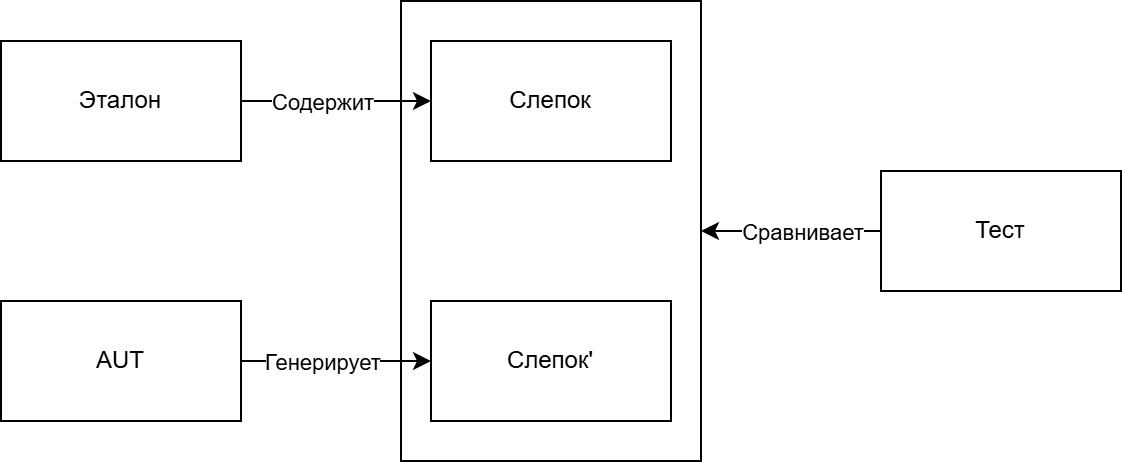

The diagram above was exported from draw.io. Its source (the exported page's mxGraphModel, read from the mxfile embedded in the PNG):
<mxGraphModel dx="1434" dy="746" grid="1" gridSize="10" guides="1" tooltips="1" connect="1" arrows="1" fold="1" page="1" pageScale="1" pageWidth="850" pageHeight="1100" math="0" shadow="0">
  <root>
    <mxCell id="0" />
    <mxCell id="1" parent="0" />
    <mxCell id="_SnCmpSbxFfpvaKDgkAW-11" value="" style="rounded=0;whiteSpace=wrap;html=1;" parent="1" vertex="1">
      <mxGeometry x="350" y="130" width="150" height="230" as="geometry" />
    </mxCell>
    <mxCell id="_SnCmpSbxFfpvaKDgkAW-1" value="Слепок" style="rounded=0;whiteSpace=wrap;html=1;" parent="1" vertex="1">
      <mxGeometry x="365" y="150" width="120" height="60" as="geometry" />
    </mxCell>
    <mxCell id="_SnCmpSbxFfpvaKDgkAW-4" style="edgeStyle=orthogonalEdgeStyle;rounded=0;orthogonalLoop=1;jettySize=auto;html=1;" parent="1" source="_SnCmpSbxFfpvaKDgkAW-2" target="_SnCmpSbxFfpvaKDgkAW-3" edge="1">
      <mxGeometry relative="1" as="geometry" />
    </mxCell>
    <mxCell id="_SnCmpSbxFfpvaKDgkAW-5" value="Генерирует" style="edgeLabel;html=1;align=center;verticalAlign=middle;resizable=0;points=[];" parent="_SnCmpSbxFfpvaKDgkAW-4" vertex="1" connectable="0">
      <mxGeometry x="0.0809" relative="1" as="geometry">
        <mxPoint x="-11" as="offset" />
      </mxGeometry>
    </mxCell>
    <mxCell id="_SnCmpSbxFfpvaKDgkAW-2" value="AUT" style="rounded=0;whiteSpace=wrap;html=1;" parent="1" vertex="1">
      <mxGeometry x="150" y="280" width="120" height="60" as="geometry" />
    </mxCell>
    <mxCell id="_SnCmpSbxFfpvaKDgkAW-3" value="Слепок'" style="rounded=0;whiteSpace=wrap;html=1;" parent="1" vertex="1">
      <mxGeometry x="365" y="280" width="120" height="60" as="geometry" />
    </mxCell>
    <mxCell id="_SnCmpSbxFfpvaKDgkAW-12" style="edgeStyle=orthogonalEdgeStyle;rounded=0;orthogonalLoop=1;jettySize=auto;html=1;entryX=1;entryY=0.5;entryDx=0;entryDy=0;" parent="1" source="_SnCmpSbxFfpvaKDgkAW-6" target="_SnCmpSbxFfpvaKDgkAW-11" edge="1">
      <mxGeometry relative="1" as="geometry" />
    </mxCell>
    <mxCell id="_SnCmpSbxFfpvaKDgkAW-13" value="Сравнивает" style="edgeLabel;html=1;align=center;verticalAlign=middle;resizable=0;points=[];" parent="_SnCmpSbxFfpvaKDgkAW-12" vertex="1" connectable="0">
      <mxGeometry x="-0.164" y="1" relative="1" as="geometry">
        <mxPoint x="-2" y="-1" as="offset" />
      </mxGeometry>
    </mxCell>
    <mxCell id="_SnCmpSbxFfpvaKDgkAW-6" value="Тест" style="rounded=0;whiteSpace=wrap;html=1;" parent="1" vertex="1">
      <mxGeometry x="590" y="215" width="120" height="60" as="geometry" />
    </mxCell>
    <mxCell id="_SnCmpSbxFfpvaKDgkAW-8" style="edgeStyle=orthogonalEdgeStyle;rounded=0;orthogonalLoop=1;jettySize=auto;html=1;" parent="1" source="_SnCmpSbxFfpvaKDgkAW-7" target="_SnCmpSbxFfpvaKDgkAW-1" edge="1">
      <mxGeometry relative="1" as="geometry" />
    </mxCell>
    <mxCell id="_SnCmpSbxFfpvaKDgkAW-9" value="Содержит" style="edgeLabel;html=1;align=center;verticalAlign=middle;resizable=0;points=[];" parent="_SnCmpSbxFfpvaKDgkAW-8" vertex="1" connectable="0">
      <mxGeometry x="-0.2966" relative="1" as="geometry">
        <mxPoint x="7" as="offset" />
      </mxGeometry>
    </mxCell>
    <mxCell id="_SnCmpSbxFfpvaKDgkAW-7" value="Эталон" style="rounded=0;whiteSpace=wrap;html=1;" parent="1" vertex="1">
      <mxGeometry x="150" y="150" width="120" height="60" as="geometry" />
    </mxCell>
  </root>
</mxGraphModel>